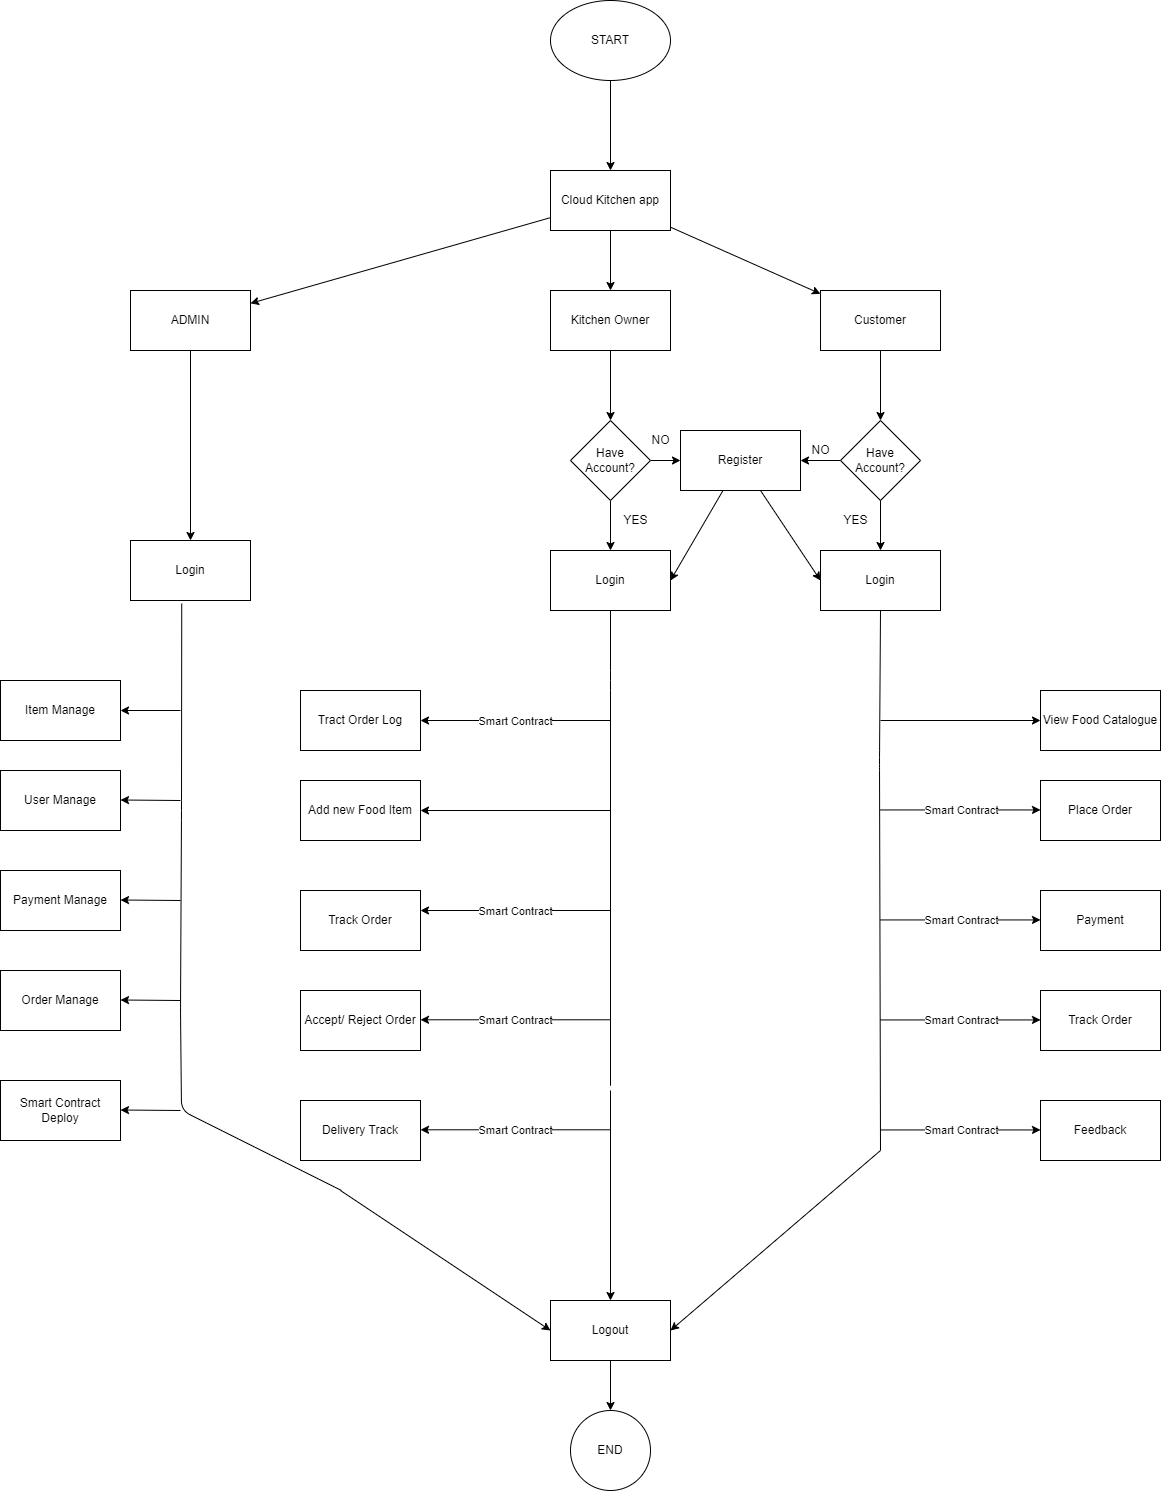

The diagram above was exported from draw.io. Its source (the exported page's mxGraphModel, read from the mxfile embedded in the PNG):
<mxGraphModel dx="2794" dy="1152" grid="1" gridSize="10" guides="1" tooltips="1" connect="1" arrows="1" fold="1" page="1" pageScale="1" pageWidth="850" pageHeight="1100" math="0" shadow="0">
  <root>
    <mxCell id="0" />
    <mxCell id="1" parent="0" />
    <mxCell id="7" value="" style="edgeStyle=none;html=1;" edge="1" parent="1" source="5" target="6">
      <mxGeometry relative="1" as="geometry" />
    </mxCell>
    <mxCell id="5" value="START" style="ellipse;whiteSpace=wrap;html=1;" vertex="1" parent="1">
      <mxGeometry x="220" y="30" width="120" height="80" as="geometry" />
    </mxCell>
    <mxCell id="9" value="" style="edgeStyle=none;html=1;" edge="1" parent="1" source="6" target="8">
      <mxGeometry relative="1" as="geometry" />
    </mxCell>
    <mxCell id="10" style="edgeStyle=none;html=1;" edge="1" parent="1" source="6">
      <mxGeometry relative="1" as="geometry">
        <mxPoint x="280" y="320" as="targetPoint" />
      </mxGeometry>
    </mxCell>
    <mxCell id="13" value="" style="edgeStyle=none;html=1;" edge="1" parent="1" source="6" target="12">
      <mxGeometry relative="1" as="geometry" />
    </mxCell>
    <mxCell id="6" value="Cloud Kitchen app" style="whiteSpace=wrap;html=1;" vertex="1" parent="1">
      <mxGeometry x="220" y="200" width="120" height="60" as="geometry" />
    </mxCell>
    <mxCell id="44" style="edgeStyle=none;html=1;" edge="1" parent="1" source="8" target="43">
      <mxGeometry relative="1" as="geometry" />
    </mxCell>
    <mxCell id="8" value="ADMIN" style="whiteSpace=wrap;html=1;" vertex="1" parent="1">
      <mxGeometry x="-200" y="320" width="120" height="60" as="geometry" />
    </mxCell>
    <mxCell id="15" value="" style="edgeStyle=none;html=1;" edge="1" parent="1" source="11" target="14">
      <mxGeometry relative="1" as="geometry" />
    </mxCell>
    <mxCell id="11" value="Kitchen Owner" style="whiteSpace=wrap;html=1;" vertex="1" parent="1">
      <mxGeometry x="220" y="320" width="120" height="60" as="geometry" />
    </mxCell>
    <mxCell id="25" style="edgeStyle=none;html=1;entryX=0.5;entryY=0;entryDx=0;entryDy=0;" edge="1" parent="1" source="12" target="23">
      <mxGeometry relative="1" as="geometry" />
    </mxCell>
    <mxCell id="12" value="Customer" style="whiteSpace=wrap;html=1;" vertex="1" parent="1">
      <mxGeometry x="490" y="320" width="120" height="60" as="geometry" />
    </mxCell>
    <mxCell id="17" value="" style="edgeStyle=none;html=1;" edge="1" parent="1" source="14" target="16">
      <mxGeometry relative="1" as="geometry" />
    </mxCell>
    <mxCell id="32" value="" style="edgeStyle=none;html=1;" edge="1" parent="1" source="14" target="30">
      <mxGeometry relative="1" as="geometry" />
    </mxCell>
    <mxCell id="14" value="Have Account?" style="rhombus;whiteSpace=wrap;html=1;" vertex="1" parent="1">
      <mxGeometry x="240" y="450" width="80" height="80" as="geometry" />
    </mxCell>
    <mxCell id="16" value="Login" style="whiteSpace=wrap;html=1;" vertex="1" parent="1">
      <mxGeometry x="220" y="580" width="120" height="60" as="geometry" />
    </mxCell>
    <mxCell id="21" value="YES" style="text;html=1;align=center;verticalAlign=middle;resizable=0;points=[];autosize=1;strokeColor=none;fillColor=none;" vertex="1" parent="1">
      <mxGeometry x="280" y="535" width="50" height="30" as="geometry" />
    </mxCell>
    <mxCell id="27" value="" style="edgeStyle=none;html=1;" edge="1" parent="1" source="23" target="26">
      <mxGeometry relative="1" as="geometry" />
    </mxCell>
    <mxCell id="33" value="" style="edgeStyle=none;html=1;" edge="1" parent="1" source="23" target="30">
      <mxGeometry relative="1" as="geometry" />
    </mxCell>
    <mxCell id="23" value="Have Account?" style="rhombus;whiteSpace=wrap;html=1;" vertex="1" parent="1">
      <mxGeometry x="510" y="450" width="80" height="80" as="geometry" />
    </mxCell>
    <mxCell id="26" value="Login" style="whiteSpace=wrap;html=1;" vertex="1" parent="1">
      <mxGeometry x="490" y="580" width="120" height="60" as="geometry" />
    </mxCell>
    <mxCell id="28" value="YES" style="text;html=1;align=center;verticalAlign=middle;resizable=0;points=[];autosize=1;strokeColor=none;fillColor=none;" vertex="1" parent="1">
      <mxGeometry x="500" y="535" width="50" height="30" as="geometry" />
    </mxCell>
    <mxCell id="36" style="edgeStyle=none;html=1;entryX=1;entryY=0.5;entryDx=0;entryDy=0;" edge="1" parent="1" source="30" target="16">
      <mxGeometry relative="1" as="geometry" />
    </mxCell>
    <mxCell id="37" style="edgeStyle=none;html=1;entryX=0;entryY=0.5;entryDx=0;entryDy=0;" edge="1" parent="1" source="30" target="26">
      <mxGeometry relative="1" as="geometry" />
    </mxCell>
    <mxCell id="30" value="Register" style="whiteSpace=wrap;html=1;" vertex="1" parent="1">
      <mxGeometry x="350" y="460" width="120" height="60" as="geometry" />
    </mxCell>
    <mxCell id="34" value="NO" style="text;html=1;align=center;verticalAlign=middle;resizable=0;points=[];autosize=1;strokeColor=none;fillColor=none;" vertex="1" parent="1">
      <mxGeometry x="310" y="455" width="40" height="30" as="geometry" />
    </mxCell>
    <mxCell id="35" value="NO" style="text;html=1;align=center;verticalAlign=middle;resizable=0;points=[];autosize=1;strokeColor=none;fillColor=none;" vertex="1" parent="1">
      <mxGeometry x="470" y="465" width="40" height="30" as="geometry" />
    </mxCell>
    <mxCell id="41" value="" style="endArrow=none;html=1;entryX=0.5;entryY=1;entryDx=0;entryDy=0;" edge="1" parent="1" target="16">
      <mxGeometry width="50" height="50" relative="1" as="geometry">
        <mxPoint x="280" y="1030" as="sourcePoint" />
        <mxPoint x="360" y="650" as="targetPoint" />
        <Array as="points">
          <mxPoint x="280" y="1120" />
          <mxPoint x="280" y="710" />
        </Array>
      </mxGeometry>
    </mxCell>
    <mxCell id="42" value="" style="endArrow=none;html=1;entryX=0.5;entryY=1;entryDx=0;entryDy=0;" edge="1" parent="1" target="26">
      <mxGeometry width="50" height="50" relative="1" as="geometry">
        <mxPoint x="550" y="1180" as="sourcePoint" />
        <mxPoint x="549" y="720" as="targetPoint" />
        <Array as="points">
          <mxPoint x="549" y="790" />
        </Array>
      </mxGeometry>
    </mxCell>
    <mxCell id="43" value="Login" style="whiteSpace=wrap;html=1;" vertex="1" parent="1">
      <mxGeometry x="-200" y="570" width="120" height="60" as="geometry" />
    </mxCell>
    <mxCell id="45" value="" style="endArrow=none;html=1;entryX=0.427;entryY=1.053;entryDx=0;entryDy=0;entryPerimeter=0;" edge="1" parent="1" target="43">
      <mxGeometry width="50" height="50" relative="1" as="geometry">
        <mxPoint x="11" y="1220" as="sourcePoint" />
        <mxPoint x="10" y="730" as="targetPoint" />
        <Array as="points">
          <mxPoint x="-149" y="1140" />
          <mxPoint x="-150" y="1040" />
          <mxPoint x="-149" y="840" />
        </Array>
      </mxGeometry>
    </mxCell>
    <mxCell id="46" value="" style="endArrow=classic;html=1;entryX=1;entryY=0.5;entryDx=0;entryDy=0;" edge="1" parent="1" target="47">
      <mxGeometry width="50" height="50" relative="1" as="geometry">
        <mxPoint x="550" y="1180" as="sourcePoint" />
        <mxPoint x="710" y="1240" as="targetPoint" />
      </mxGeometry>
    </mxCell>
    <mxCell id="49" value="" style="edgeStyle=none;html=1;" edge="1" parent="1" source="47" target="48">
      <mxGeometry relative="1" as="geometry" />
    </mxCell>
    <mxCell id="47" value="Logout" style="rounded=0;whiteSpace=wrap;html=1;" vertex="1" parent="1">
      <mxGeometry x="220" y="1330" width="120" height="60" as="geometry" />
    </mxCell>
    <mxCell id="48" value="END" style="ellipse;whiteSpace=wrap;html=1;rounded=0;" vertex="1" parent="1">
      <mxGeometry x="240" y="1440" width="80" height="80" as="geometry" />
    </mxCell>
    <mxCell id="50" value="" style="endArrow=classic;html=1;entryX=0;entryY=0.5;entryDx=0;entryDy=0;" edge="1" parent="1" target="47">
      <mxGeometry width="50" height="50" relative="1" as="geometry">
        <mxPoint x="10" y="1220" as="sourcePoint" />
        <mxPoint x="230" y="1260" as="targetPoint" />
      </mxGeometry>
    </mxCell>
    <mxCell id="51" value="" style="endArrow=classic;html=1;entryX=0.5;entryY=0;entryDx=0;entryDy=0;" edge="1" parent="1" target="47">
      <mxGeometry width="50" height="50" relative="1" as="geometry">
        <mxPoint x="280" y="1120" as="sourcePoint" />
        <mxPoint x="330" y="1210" as="targetPoint" />
      </mxGeometry>
    </mxCell>
    <mxCell id="53" value="Item Manage" style="rounded=0;whiteSpace=wrap;html=1;" vertex="1" parent="1">
      <mxGeometry x="-330" y="710" width="120" height="60" as="geometry" />
    </mxCell>
    <mxCell id="54" value="User Manage" style="rounded=0;whiteSpace=wrap;html=1;" vertex="1" parent="1">
      <mxGeometry x="-330" y="800" width="120" height="60" as="geometry" />
    </mxCell>
    <mxCell id="55" value="Payment Manage" style="rounded=0;whiteSpace=wrap;html=1;" vertex="1" parent="1">
      <mxGeometry x="-330" y="900" width="120" height="60" as="geometry" />
    </mxCell>
    <mxCell id="56" value="Order Manage" style="rounded=0;whiteSpace=wrap;html=1;" vertex="1" parent="1">
      <mxGeometry x="-330" y="1000" width="120" height="60" as="geometry" />
    </mxCell>
    <mxCell id="57" value="Smart Contract Deploy" style="rounded=0;whiteSpace=wrap;html=1;" vertex="1" parent="1">
      <mxGeometry x="-330" y="1110" width="120" height="60" as="geometry" />
    </mxCell>
    <mxCell id="58" value="" style="endArrow=classic;html=1;entryX=1;entryY=0.5;entryDx=0;entryDy=0;" edge="1" parent="1" target="53">
      <mxGeometry width="50" height="50" relative="1" as="geometry">
        <mxPoint x="-150" y="740" as="sourcePoint" />
        <mxPoint x="180" y="850" as="targetPoint" />
      </mxGeometry>
    </mxCell>
    <mxCell id="59" value="" style="endArrow=classic;html=1;entryX=1;entryY=0.5;entryDx=0;entryDy=0;" edge="1" parent="1">
      <mxGeometry width="50" height="50" relative="1" as="geometry">
        <mxPoint x="-150" y="830" as="sourcePoint" />
        <mxPoint x="-210" y="829.5" as="targetPoint" />
      </mxGeometry>
    </mxCell>
    <mxCell id="60" value="" style="endArrow=classic;html=1;entryX=1;entryY=0.5;entryDx=0;entryDy=0;" edge="1" parent="1">
      <mxGeometry width="50" height="50" relative="1" as="geometry">
        <mxPoint x="-150" y="930" as="sourcePoint" />
        <mxPoint x="-210" y="929.5" as="targetPoint" />
      </mxGeometry>
    </mxCell>
    <mxCell id="61" value="" style="endArrow=classic;html=1;entryX=1;entryY=0.5;entryDx=0;entryDy=0;" edge="1" parent="1">
      <mxGeometry width="50" height="50" relative="1" as="geometry">
        <mxPoint x="-150" y="1030" as="sourcePoint" />
        <mxPoint x="-210" y="1029.5" as="targetPoint" />
      </mxGeometry>
    </mxCell>
    <mxCell id="62" value="" style="endArrow=classic;html=1;entryX=1;entryY=0.5;entryDx=0;entryDy=0;" edge="1" parent="1">
      <mxGeometry width="50" height="50" relative="1" as="geometry">
        <mxPoint x="-150" y="1140" as="sourcePoint" />
        <mxPoint x="-210" y="1139.5" as="targetPoint" />
      </mxGeometry>
    </mxCell>
    <mxCell id="63" value="Tract Order Log" style="rounded=0;whiteSpace=wrap;html=1;" vertex="1" parent="1">
      <mxGeometry x="-30" y="720" width="120" height="60" as="geometry" />
    </mxCell>
    <mxCell id="64" value="Add new Food Item" style="rounded=0;whiteSpace=wrap;html=1;" vertex="1" parent="1">
      <mxGeometry x="-30" y="810" width="120" height="60" as="geometry" />
    </mxCell>
    <mxCell id="65" value="Track Order" style="rounded=0;whiteSpace=wrap;html=1;" vertex="1" parent="1">
      <mxGeometry x="-30" y="920" width="120" height="60" as="geometry" />
    </mxCell>
    <mxCell id="66" value="Accept/ Reject Order" style="rounded=0;whiteSpace=wrap;html=1;" vertex="1" parent="1">
      <mxGeometry x="-30" y="1020" width="120" height="60" as="geometry" />
    </mxCell>
    <mxCell id="67" value="Delivery Track" style="rounded=0;whiteSpace=wrap;html=1;" vertex="1" parent="1">
      <mxGeometry x="-30" y="1130" width="120" height="60" as="geometry" />
    </mxCell>
    <mxCell id="74" value="" style="endArrow=classic;html=1;entryX=1;entryY=0.5;entryDx=0;entryDy=0;" edge="1" parent="1" target="63">
      <mxGeometry relative="1" as="geometry">
        <mxPoint x="280" y="750" as="sourcePoint" />
        <mxPoint x="280" y="650" as="targetPoint" />
      </mxGeometry>
    </mxCell>
    <mxCell id="75" value="Smart Contract" style="edgeLabel;resizable=0;html=1;align=center;verticalAlign=middle;" connectable="0" vertex="1" parent="74">
      <mxGeometry relative="1" as="geometry" />
    </mxCell>
    <mxCell id="79" value="" style="endArrow=classic;html=1;entryX=1;entryY=0.5;entryDx=0;entryDy=0;" edge="1" parent="1">
      <mxGeometry relative="1" as="geometry">
        <mxPoint x="280" y="940" as="sourcePoint" />
        <mxPoint x="90" y="940" as="targetPoint" />
      </mxGeometry>
    </mxCell>
    <mxCell id="80" value="Smart Contract" style="edgeLabel;resizable=0;html=1;align=center;verticalAlign=middle;" connectable="0" vertex="1" parent="79">
      <mxGeometry relative="1" as="geometry" />
    </mxCell>
    <mxCell id="81" value="" style="endArrow=classic;html=1;entryX=1;entryY=0.5;entryDx=0;entryDy=0;" edge="1" parent="1">
      <mxGeometry relative="1" as="geometry">
        <mxPoint x="280" y="1049.29" as="sourcePoint" />
        <mxPoint x="90" y="1049.29" as="targetPoint" />
      </mxGeometry>
    </mxCell>
    <mxCell id="82" value="Smart Contract" style="edgeLabel;resizable=0;html=1;align=center;verticalAlign=middle;" connectable="0" vertex="1" parent="81">
      <mxGeometry relative="1" as="geometry" />
    </mxCell>
    <mxCell id="83" value="" style="endArrow=classic;html=1;entryX=1;entryY=0.5;entryDx=0;entryDy=0;" edge="1" parent="1">
      <mxGeometry relative="1" as="geometry">
        <mxPoint x="280" y="1159.29" as="sourcePoint" />
        <mxPoint x="90" y="1159.29" as="targetPoint" />
      </mxGeometry>
    </mxCell>
    <mxCell id="84" value="Smart Contract" style="edgeLabel;resizable=0;html=1;align=center;verticalAlign=middle;" connectable="0" vertex="1" parent="83">
      <mxGeometry relative="1" as="geometry" />
    </mxCell>
    <mxCell id="86" value="" style="endArrow=classic;html=1;entryX=1;entryY=0.5;entryDx=0;entryDy=0;" edge="1" parent="1" target="64">
      <mxGeometry width="50" height="50" relative="1" as="geometry">
        <mxPoint x="280" y="840" as="sourcePoint" />
        <mxPoint x="210" y="800" as="targetPoint" />
      </mxGeometry>
    </mxCell>
    <mxCell id="87" value="View Food Catalogue" style="rounded=0;whiteSpace=wrap;html=1;" vertex="1" parent="1">
      <mxGeometry x="710" y="720" width="120" height="60" as="geometry" />
    </mxCell>
    <mxCell id="88" value="Place Order" style="rounded=0;whiteSpace=wrap;html=1;" vertex="1" parent="1">
      <mxGeometry x="710" y="810" width="120" height="60" as="geometry" />
    </mxCell>
    <mxCell id="89" value="Payment" style="rounded=0;whiteSpace=wrap;html=1;" vertex="1" parent="1">
      <mxGeometry x="710" y="920" width="120" height="60" as="geometry" />
    </mxCell>
    <mxCell id="90" value="Track Order" style="rounded=0;whiteSpace=wrap;html=1;" vertex="1" parent="1">
      <mxGeometry x="710" y="1020" width="120" height="60" as="geometry" />
    </mxCell>
    <mxCell id="91" value="Feedback" style="rounded=0;whiteSpace=wrap;html=1;" vertex="1" parent="1">
      <mxGeometry x="710" y="1130" width="120" height="60" as="geometry" />
    </mxCell>
    <mxCell id="94" value="" style="endArrow=classic;html=1;entryX=0;entryY=0.5;entryDx=0;entryDy=0;" edge="1" parent="1">
      <mxGeometry relative="1" as="geometry">
        <mxPoint x="550" y="839.44" as="sourcePoint" />
        <mxPoint x="710" y="839.44" as="targetPoint" />
      </mxGeometry>
    </mxCell>
    <mxCell id="95" value="Smart Contract" style="edgeLabel;resizable=0;html=1;align=center;verticalAlign=middle;" connectable="0" vertex="1" parent="94">
      <mxGeometry relative="1" as="geometry" />
    </mxCell>
    <mxCell id="96" value="" style="endArrow=classic;html=1;entryX=0;entryY=0.5;entryDx=0;entryDy=0;" edge="1" parent="1">
      <mxGeometry relative="1" as="geometry">
        <mxPoint x="550" y="949.44" as="sourcePoint" />
        <mxPoint x="710" y="949.44" as="targetPoint" />
      </mxGeometry>
    </mxCell>
    <mxCell id="97" value="Smart Contract" style="edgeLabel;resizable=0;html=1;align=center;verticalAlign=middle;" connectable="0" vertex="1" parent="96">
      <mxGeometry relative="1" as="geometry" />
    </mxCell>
    <mxCell id="98" value="" style="endArrow=classic;html=1;entryX=0;entryY=0.5;entryDx=0;entryDy=0;" edge="1" parent="1">
      <mxGeometry relative="1" as="geometry">
        <mxPoint x="550" y="1049.44" as="sourcePoint" />
        <mxPoint x="710" y="1049.44" as="targetPoint" />
      </mxGeometry>
    </mxCell>
    <mxCell id="99" value="Smart Contract" style="edgeLabel;resizable=0;html=1;align=center;verticalAlign=middle;" connectable="0" vertex="1" parent="98">
      <mxGeometry relative="1" as="geometry" />
    </mxCell>
    <mxCell id="100" value="" style="endArrow=classic;html=1;entryX=0;entryY=0.5;entryDx=0;entryDy=0;" edge="1" parent="1">
      <mxGeometry relative="1" as="geometry">
        <mxPoint x="550" y="1159.44" as="sourcePoint" />
        <mxPoint x="710" y="1159.44" as="targetPoint" />
      </mxGeometry>
    </mxCell>
    <mxCell id="101" value="Smart Contract" style="edgeLabel;resizable=0;html=1;align=center;verticalAlign=middle;" connectable="0" vertex="1" parent="100">
      <mxGeometry relative="1" as="geometry" />
    </mxCell>
    <mxCell id="102" value="" style="endArrow=classic;html=1;entryX=0;entryY=0.5;entryDx=0;entryDy=0;" edge="1" parent="1" target="87">
      <mxGeometry width="50" height="50" relative="1" as="geometry">
        <mxPoint x="550" y="750" as="sourcePoint" />
        <mxPoint x="630" y="720" as="targetPoint" />
      </mxGeometry>
    </mxCell>
  </root>
</mxGraphModel>